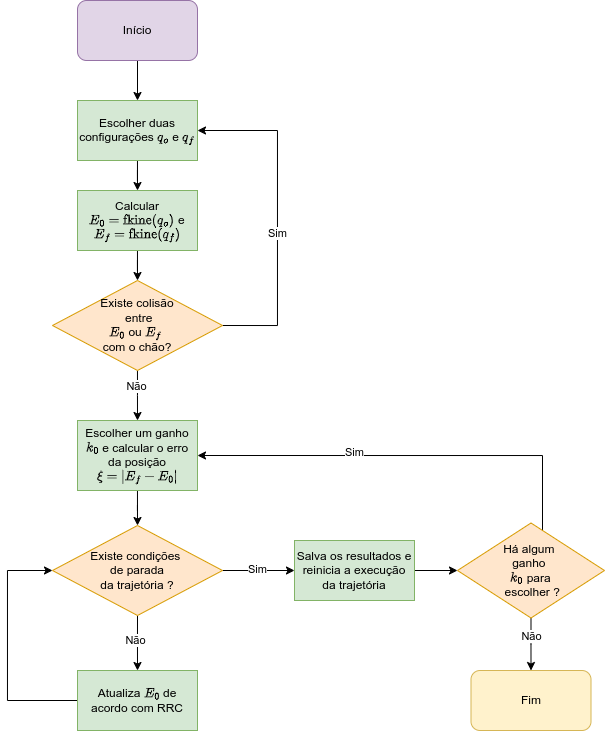

The diagram above was exported from draw.io. Its source (the exported page's mxGraphModel, read from the mxfile embedded in the PNG):
<mxGraphModel dx="1596" dy="514" grid="1" gridSize="10" guides="1" tooltips="1" connect="1" arrows="1" fold="1" page="1" pageScale="1" pageWidth="1100" pageHeight="850" math="1" shadow="0">
  <root>
    <mxCell id="0" />
    <mxCell id="1" parent="0" />
    <mxCell id="Dk7MxICmjVecp4NSdxf--5" style="edgeStyle=orthogonalEdgeStyle;rounded=0;orthogonalLoop=1;jettySize=auto;html=1;entryX=0.5;entryY=0;entryDx=0;entryDy=0;" parent="1" source="Dk7MxICmjVecp4NSdxf--1" target="Dk7MxICmjVecp4NSdxf--3" edge="1">
      <mxGeometry relative="1" as="geometry" />
    </mxCell>
    <mxCell id="Dk7MxICmjVecp4NSdxf--1" value="Início" style="rounded=1;whiteSpace=wrap;html=1;fillColor=#e1d5e7;strokeColor=#9673a6;" parent="1" vertex="1">
      <mxGeometry x="323" y="60" width="120" height="60" as="geometry" />
    </mxCell>
    <mxCell id="Dk7MxICmjVecp4NSdxf--15" style="edgeStyle=orthogonalEdgeStyle;rounded=0;orthogonalLoop=1;jettySize=auto;html=1;entryX=0.5;entryY=0;entryDx=0;entryDy=0;" parent="1" source="Dk7MxICmjVecp4NSdxf--3" target="Dk7MxICmjVecp4NSdxf--14" edge="1">
      <mxGeometry relative="1" as="geometry" />
    </mxCell>
    <mxCell id="Dk7MxICmjVecp4NSdxf--3" value="Escolher duas configurações \(q_o\) e \(q_f\)" style="rounded=0;whiteSpace=wrap;html=1;fillColor=#d5e8d4;strokeColor=#82b366;" parent="1" vertex="1">
      <mxGeometry x="323" y="160" width="120" height="60" as="geometry" />
    </mxCell>
    <mxCell id="Dk7MxICmjVecp4NSdxf--10" style="edgeStyle=orthogonalEdgeStyle;rounded=0;orthogonalLoop=1;jettySize=auto;html=1;exitX=1;exitY=0.5;exitDx=0;exitDy=0;entryX=1;entryY=0.5;entryDx=0;entryDy=0;" parent="1" source="Dk7MxICmjVecp4NSdxf--4" target="Dk7MxICmjVecp4NSdxf--3" edge="1">
      <mxGeometry relative="1" as="geometry">
        <Array as="points">
          <mxPoint x="523" y="385" />
          <mxPoint x="523" y="190" />
        </Array>
      </mxGeometry>
    </mxCell>
    <mxCell id="Dk7MxICmjVecp4NSdxf--11" value="Sim" style="edgeLabel;html=1;align=center;verticalAlign=middle;resizable=0;points=[];" parent="Dk7MxICmjVecp4NSdxf--10" connectable="0" vertex="1">
      <mxGeometry x="-0.1107" y="3" relative="1" as="geometry">
        <mxPoint x="3" as="offset" />
      </mxGeometry>
    </mxCell>
    <mxCell id="Dk7MxICmjVecp4NSdxf--12" style="edgeStyle=orthogonalEdgeStyle;rounded=0;orthogonalLoop=1;jettySize=auto;html=1;" parent="1" source="Dk7MxICmjVecp4NSdxf--4" edge="1">
      <mxGeometry relative="1" as="geometry">
        <mxPoint x="383" y="480" as="targetPoint" />
      </mxGeometry>
    </mxCell>
    <mxCell id="Dk7MxICmjVecp4NSdxf--17" value="Não" style="edgeLabel;html=1;align=center;verticalAlign=middle;resizable=0;points=[];" parent="Dk7MxICmjVecp4NSdxf--12" connectable="0" vertex="1">
      <mxGeometry x="-0.3666" y="-1" relative="1" as="geometry">
        <mxPoint as="offset" />
      </mxGeometry>
    </mxCell>
    <mxCell id="Dk7MxICmjVecp4NSdxf--4" value="Existe colisão&lt;div&gt;&amp;nbsp;entre&lt;div&gt;\(E_0\) ou \(E_f\)&amp;nbsp;&lt;/div&gt;&lt;div&gt;com o chão?&lt;/div&gt;&lt;/div&gt;" style="rhombus;whiteSpace=wrap;html=1;fillColor=#ffe6cc;strokeColor=#d79b00;" parent="1" vertex="1">
      <mxGeometry x="298" y="340" width="170" height="90" as="geometry" />
    </mxCell>
    <mxCell id="Dk7MxICmjVecp4NSdxf--19" style="edgeStyle=orthogonalEdgeStyle;rounded=0;orthogonalLoop=1;jettySize=auto;html=1;entryX=0.5;entryY=0;entryDx=0;entryDy=0;" parent="1" source="Dk7MxICmjVecp4NSdxf--13" target="Dk7MxICmjVecp4NSdxf--18" edge="1">
      <mxGeometry relative="1" as="geometry" />
    </mxCell>
    <mxCell id="Dk7MxICmjVecp4NSdxf--13" value="Escolher um ganho \(k_0\) e calcular o erro da posição \(\xi = |E_f - E_0|\)" style="rounded=0;whiteSpace=wrap;html=1;fillColor=#d5e8d4;strokeColor=#82b366;" parent="1" vertex="1">
      <mxGeometry x="323" y="480" width="120" height="70" as="geometry" />
    </mxCell>
    <mxCell id="Dk7MxICmjVecp4NSdxf--16" style="edgeStyle=orthogonalEdgeStyle;rounded=0;orthogonalLoop=1;jettySize=auto;html=1;entryX=0.5;entryY=0;entryDx=0;entryDy=0;" parent="1" source="Dk7MxICmjVecp4NSdxf--14" target="Dk7MxICmjVecp4NSdxf--4" edge="1">
      <mxGeometry relative="1" as="geometry" />
    </mxCell>
    <mxCell id="Dk7MxICmjVecp4NSdxf--14" value="Calcular \(E_0 = \text{fkine}(q_o)\) e \(E_f = \text{fkine}(q_f)\)" style="rounded=0;whiteSpace=wrap;html=1;fillColor=#d5e8d4;strokeColor=#82b366;" parent="1" vertex="1">
      <mxGeometry x="323" y="250" width="120" height="60" as="geometry" />
    </mxCell>
    <mxCell id="Dk7MxICmjVecp4NSdxf--24" style="edgeStyle=orthogonalEdgeStyle;rounded=0;orthogonalLoop=1;jettySize=auto;html=1;entryX=0;entryY=0.5;entryDx=0;entryDy=0;" parent="1" source="Dk7MxICmjVecp4NSdxf--18" target="Dk7MxICmjVecp4NSdxf--31" edge="1">
      <mxGeometry relative="1" as="geometry">
        <mxPoint x="510" y="680" as="targetPoint" />
        <Array as="points">
          <mxPoint x="510" y="630" />
          <mxPoint x="510" y="630" />
        </Array>
      </mxGeometry>
    </mxCell>
    <mxCell id="Dk7MxICmjVecp4NSdxf--33" value="Sim" style="edgeLabel;html=1;align=center;verticalAlign=middle;resizable=0;points=[];" parent="Dk7MxICmjVecp4NSdxf--24" connectable="0" vertex="1">
      <mxGeometry x="-0.0433" y="1" relative="1" as="geometry">
        <mxPoint as="offset" />
      </mxGeometry>
    </mxCell>
    <mxCell id="Dk7MxICmjVecp4NSdxf--34" style="edgeStyle=orthogonalEdgeStyle;rounded=0;orthogonalLoop=1;jettySize=auto;html=1;exitX=0.5;exitY=1;exitDx=0;exitDy=0;" parent="1" source="Dk7MxICmjVecp4NSdxf--18" edge="1">
      <mxGeometry relative="1" as="geometry">
        <mxPoint x="383" y="730" as="targetPoint" />
        <mxPoint x="383" y="700" as="sourcePoint" />
      </mxGeometry>
    </mxCell>
    <mxCell id="Dk7MxICmjVecp4NSdxf--37" value="Não" style="edgeLabel;html=1;align=center;verticalAlign=middle;resizable=0;points=[];" parent="Dk7MxICmjVecp4NSdxf--34" connectable="0" vertex="1">
      <mxGeometry x="-0.1064" y="-2" relative="1" as="geometry">
        <mxPoint as="offset" />
      </mxGeometry>
    </mxCell>
    <mxCell id="Dk7MxICmjVecp4NSdxf--18" value="Existe condições&amp;nbsp;&lt;div&gt;de parada&lt;div&gt;da trajetória ?&lt;/div&gt;&lt;/div&gt;" style="rhombus;whiteSpace=wrap;html=1;fillColor=#ffe6cc;strokeColor=#d79b00;" parent="1" vertex="1">
      <mxGeometry x="298" y="585" width="170" height="90" as="geometry" />
    </mxCell>
    <mxCell id="Dk7MxICmjVecp4NSdxf--25" style="edgeStyle=orthogonalEdgeStyle;rounded=0;orthogonalLoop=1;jettySize=auto;html=1;entryX=1;entryY=0.5;entryDx=0;entryDy=0;exitX=0.5;exitY=0;exitDx=0;exitDy=0;" parent="1" source="Dk7MxICmjVecp4NSdxf--21" target="Dk7MxICmjVecp4NSdxf--13" edge="1">
      <mxGeometry relative="1" as="geometry">
        <mxPoint x="788" y="590" as="sourcePoint" />
        <Array as="points">
          <mxPoint x="788" y="600" />
          <mxPoint x="788" y="515" />
        </Array>
      </mxGeometry>
    </mxCell>
    <mxCell id="Dk7MxICmjVecp4NSdxf--26" value="Sim" style="edgeLabel;html=1;align=center;verticalAlign=middle;resizable=0;points=[];" parent="Dk7MxICmjVecp4NSdxf--25" connectable="0" vertex="1">
      <mxGeometry x="0.1711" y="-3" relative="1" as="geometry">
        <mxPoint x="-33" as="offset" />
      </mxGeometry>
    </mxCell>
    <mxCell id="Dk7MxICmjVecp4NSdxf--28" style="edgeStyle=orthogonalEdgeStyle;rounded=0;orthogonalLoop=1;jettySize=auto;html=1;exitX=0.5;exitY=1;exitDx=0;exitDy=0;" parent="1" source="Dk7MxICmjVecp4NSdxf--21" edge="1">
      <mxGeometry relative="1" as="geometry">
        <mxPoint x="776.5" y="730" as="targetPoint" />
        <mxPoint x="777" y="700" as="sourcePoint" />
      </mxGeometry>
    </mxCell>
    <mxCell id="Dk7MxICmjVecp4NSdxf--32" value="Não" style="edgeLabel;html=1;align=center;verticalAlign=middle;resizable=0;points=[];" parent="Dk7MxICmjVecp4NSdxf--28" connectable="0" vertex="1">
      <mxGeometry x="-0.3118" relative="1" as="geometry">
        <mxPoint as="offset" />
      </mxGeometry>
    </mxCell>
    <mxCell id="Dk7MxICmjVecp4NSdxf--21" value="Há algum&amp;nbsp;&lt;div&gt;ganho&amp;nbsp;&lt;div&gt;\(k_0\) para&lt;/div&gt;&lt;div&gt;&amp;nbsp;escolher ?&lt;/div&gt;&lt;/div&gt;" style="rhombus;whiteSpace=wrap;html=1;fillColor=#ffe6cc;strokeColor=#d79b00;" parent="1" vertex="1">
      <mxGeometry x="703" y="582.5" width="147" height="95" as="geometry" />
    </mxCell>
    <mxCell id="Dk7MxICmjVecp4NSdxf--29" value="Fim" style="rounded=1;whiteSpace=wrap;html=1;fillColor=#fff2cc;strokeColor=#d6b656;" parent="1" vertex="1">
      <mxGeometry x="716.5" y="730" width="120" height="60" as="geometry" />
    </mxCell>
    <mxCell id="Dk7MxICmjVecp4NSdxf--39" style="edgeStyle=orthogonalEdgeStyle;rounded=0;orthogonalLoop=1;jettySize=auto;html=1;entryX=0;entryY=0.5;entryDx=0;entryDy=0;" parent="1" source="Dk7MxICmjVecp4NSdxf--31" target="Dk7MxICmjVecp4NSdxf--21" edge="1">
      <mxGeometry relative="1" as="geometry" />
    </mxCell>
    <mxCell id="Dk7MxICmjVecp4NSdxf--31" value="Salva os resultados e reinicia a execução da trajetória" style="rounded=0;whiteSpace=wrap;html=1;fillColor=#d5e8d4;strokeColor=#82b366;" parent="1" vertex="1">
      <mxGeometry x="540" y="600" width="120" height="60" as="geometry" />
    </mxCell>
    <mxCell id="Dk7MxICmjVecp4NSdxf--36" style="edgeStyle=orthogonalEdgeStyle;rounded=0;orthogonalLoop=1;jettySize=auto;html=1;entryX=0;entryY=0.5;entryDx=0;entryDy=0;" parent="1" source="Dk7MxICmjVecp4NSdxf--35" target="Dk7MxICmjVecp4NSdxf--18" edge="1">
      <mxGeometry relative="1" as="geometry">
        <Array as="points">
          <mxPoint x="253" y="760" />
          <mxPoint x="253" y="630" />
        </Array>
      </mxGeometry>
    </mxCell>
    <mxCell id="Dk7MxICmjVecp4NSdxf--35" value="Atualiza \(E_0\) de acordo com RRC" style="rounded=0;whiteSpace=wrap;html=1;fillColor=#d5e8d4;strokeColor=#82b366;" parent="1" vertex="1">
      <mxGeometry x="323" y="730" width="120" height="60" as="geometry" />
    </mxCell>
  </root>
</mxGraphModel>